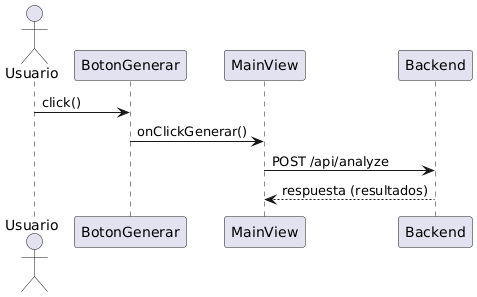

The diagram above was rendered by PlantUML. Its source (embedded in the PNG):
@startuml
actor Usuario
participant BotonGenerar
participant MainView
participant Backend

Usuario -> BotonGenerar : click()
BotonGenerar -> MainView : onClickGenerar()
MainView -> Backend : POST /api/analyze
Backend --> MainView : respuesta (resultados)
@enduml